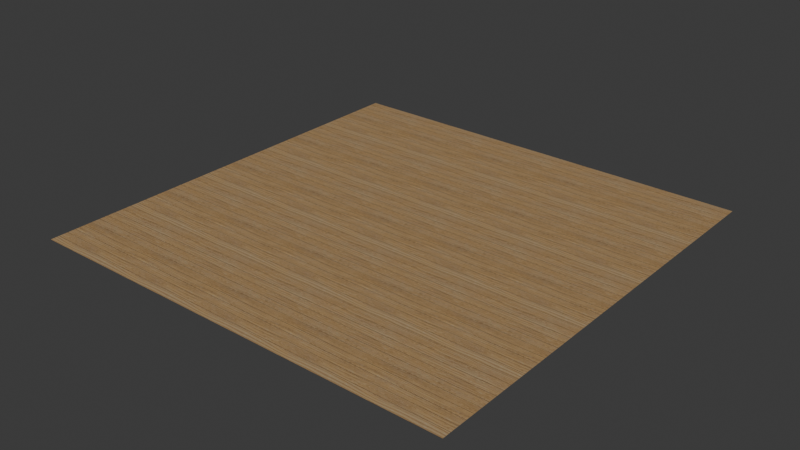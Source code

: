 # Source: pine-wood-plank.blend  (saved by Blender 4.2.66; exported with 4.5.12 LTS)
import bpy
from mathutils import Matrix  # noqa: F401  (used for matrix-valued properties, if any)

bpy.ops.wm.read_factory_settings(use_empty=True)
scene = bpy.context.scene
scene.name = 'Scene'

# ---- images (referenced by path relative to the original .blend; pixels are not part of the script)
import os
ASSET_DIR = os.environ.get("B2B_ASSET_DIR", "")  # directory of the original .blend (textures are referenced by path, not embedded)
HERE = os.path.dirname(os.path.abspath(__file__))  # packed textures are extracted next to this script under _unpacked/

def load_image(name, relpath, width, height, colorspace="sRGB"):
    """Load a texture the original file referenced (path relative to the .blend, or extracted next to this script)."""
    p = next((c for c in (os.path.join(HERE, relpath), os.path.join(ASSET_DIR, relpath)) if relpath and os.path.exists(c)), "")
    if p:
        img = bpy.data.images.load(p, check_existing=True)
        img.name = name
    else:  # same state as the original file: an image datablock whose file is absent (Cycles renders it pink)
        img = bpy.data.images.new(name, width, height)
        img.source = "FILE"
        img.filepath = "//" + (relpath or name)
    img.colorspace_settings.name = colorspace
    return img
img_base = load_image('base', '_unpacked/base.32306423.jpg', 1024, 1024, 'sRGB')
img_rough = load_image('rough', '_unpacked/rough.d2476946.jpg', 1024, 1024, 'Non-Color')
img_normal = load_image('normal', '_unpacked/normal.6c5ab8d4.png', 1024, 1024, 'Non-Color')
img_ao = load_image('ao', '_unpacked/ao.588d9ef0.jpg', 1024, 1024, 'Non-Color')

# ---- materials (node trees are filled in below, after node groups)
mat_pine_wood_plank = bpy.data.materials.new('pine-wood-plank')

# ---- material node trees
mat_pine_wood_plank.use_nodes = True; mat_pine_wood_plank.node_tree.nodes.clear()
_N = mat_pine_wood_plank.node_tree.nodes; _L = mat_pine_wood_plank.node_tree.links
n0 = _N.new('ShaderNodeBsdfPrincipled'); n0.name = 'Principled BSDF'; n0.location = (10, 300)
n1 = _N.new('ShaderNodeOutputMaterial'); n1.name = 'Material Output'; n1.location = (300, 300)
n2 = _N.new('ShaderNodeTexImage'); n2.name = 'Image Texture'; n2.location = (-643, 681)
n2.label = 'BASE COLOR'
n2.image = img_base
n3 = _N.new('ShaderNodeMapping'); n3.name = 'Mapping'; n3.location = (-903, 711)
n3.inputs[3].default_value = (5.0, 5.0, 1.0)
n4 = _N.new('ShaderNodeUVMap'); n4.name = 'UV Map'; n4.location = (-1163, 611)
n5 = _N.new('ShaderNodeSeparateColor'); n5.name = 'Separate Color'; n5.location = (-349, 253)
n6 = _N.new('ShaderNodeTexImage'); n6.name = 'Image Texture.001'; n6.location = (-639, 328)
n6.label = 'METALLIC ROUGHNESS'
n6.image = img_rough
n7 = _N.new('ShaderNodeMapping'); n7.name = 'Mapping.001'; n7.location = (-899, 358)
n7.inputs[3].default_value = (5.0, 5.0, 1.0)
n8 = _N.new('ShaderNodeUVMap'); n8.name = 'UV Map.001'; n8.location = (-1159, 258)
n9 = _N.new('ShaderNodeNormalMap'); n9.name = 'Normal Map'; n9.location = (-350, -60)
n10 = _N.new('ShaderNodeTexImage'); n10.name = 'Image Texture.002'; n10.location = (-640, -20)
n10.label = 'NORMAL MAP'
n10.image = img_normal
n11 = _N.new('ShaderNodeMapping'); n11.name = 'Mapping.002'; n11.location = (-900, 10)
n11.inputs[3].default_value = (5.0, 5.0, 1.0)
n12 = _N.new('ShaderNodeUVMap'); n12.name = 'UV Map.002'; n12.location = (-1160, -90)
n13 = _N.new('ShaderNodeTexImage'); n13.name = 'Image Texture.003'; n13.location = (-643, 1033)
n13.label = 'OCCLUSION'
n13.image = img_ao
n14 = _N.new('ShaderNodeMapping'); n14.name = 'Mapping.003'; n14.location = (-903, 1063)
n14.inputs[3].default_value = (5.0, 5.0, 1.0)
n15 = _N.new('ShaderNodeUVMap'); n15.name = 'UV Map.003'; n15.location = (-1163, 963)
n16 = _N.new('ShaderNodeMix'); n16.name = 'Mix'; n16.location = (-230, 633)
n16.data_type = 'RGBA'
n16.blend_type = 'MULTIPLY'
_L.new(n0.outputs[0], n1.inputs[0])
_L.new(n16.outputs[2], n0.inputs[0])
_L.new(n3.outputs[0], n2.inputs[0])
_L.new(n4.outputs[0], n3.inputs[0])
_L.new(n5.outputs[2], n0.inputs[1])
_L.new(n5.outputs[1], n0.inputs[2])
_L.new(n6.outputs[0], n5.inputs[0])
_L.new(n7.outputs[0], n6.inputs[0])
_L.new(n8.outputs[0], n7.inputs[0])
_L.new(n9.outputs[0], n0.inputs[5])
_L.new(n10.outputs[0], n9.inputs[1])
_L.new(n11.outputs[0], n10.inputs[0])
_L.new(n12.outputs[0], n11.inputs[0])
_L.new(n14.outputs[0], n13.inputs[0])
_L.new(n15.outputs[0], n14.inputs[0])
_L.new(n2.outputs[0], n16.inputs[6])
_L.new(n13.outputs[0], n16.inputs[7])
_L.new(n13.outputs[1], n16.inputs[0])
n1.is_active_output = True

# ---- world
world_world = bpy.data.worlds.new('World'); scene.world = world_world
world_world.use_nodes = True; world_world.node_tree.nodes.clear()
_N = world_world.node_tree.nodes; _L = world_world.node_tree.links
n0 = _N.new('ShaderNodeOutputWorld'); n0.name = 'World Output'; n0.location = (300, 300)
n1 = _N.new('ShaderNodeBackground'); n1.name = 'Background'; n1.location = (10, 300)
n1.inputs[0].default_value = (0.05088, 0.05088, 0.05088, 1.0)
_L.new(n1.outputs[0], n0.inputs[0])
n0.is_active_output = True
world_world.color = (0.05088, 0.05088, 0.05088)
world_world.sun_shadow_jitter_overblur = 0.0

# ---- meshes
me_plane = bpy.data.meshes.new('Plane')
me_plane.from_pydata([(1.0, -1.0, 0.0), (1.0, 1.0, 0.0), (-1.0, -1.0, 0.0), (-1.0, 1.0, 0.0)], [], [(0, 1, 2), (1, 3, 2)])
_uv = me_plane.uv_layers.new(name='UVMap')
_uv.uv.foreach_set('vector', [1.0, 0.0, 1.0, 1.0, 0.0, 0.0, 1.0, 1.0, 0.0, 1.0, 0.0, 0.0])
_uv.active_render = True
_uv = me_plane.uv_layers.new(name='UVMap.001')
_uv.uv.foreach_set('vector', [0.0, 1.0, 0.0, 1.0, 0.0, 1.0, 0.0, 1.0, 0.0, 1.0, 0.0, 1.0])
me_plane.materials.append(mat_pine_wood_plank)
me_plane.update()
me_plane.normals_split_custom_set([tuple(v) for v in zip(*[iter([0.0, 0.0, 1.0, 0.0, 0.0, 1.0, 0.0, 0.0, 1.0, 0.0, 0.0, 1.0, 0.0, 0.0, 1.0, 0.0, 0.0, 1.0])] * 3)])

# ---- objects
ob_pine_wood_plank = bpy.data.objects.new('pine-wood-plank', me_plane)

# ---- transforms, parenting, visibility, modifiers, constraints
ob_pine_wood_plank.location = (0.0, 0.0, 0.0)
ob_pine_wood_plank.rotation_mode = 'QUATERNION'
ob_pine_wood_plank.rotation_quaternion = (1.0, 0.0, 0.0, 0.0)

# ---- collection membership
scene.collection.objects.link(ob_pine_wood_plank)

# ---- scene / render settings (as saved in the file)
scene.frame_start = 1; scene.frame_end = 250; scene.frame_set(1)
scene.render.engine = 'BLENDER_EEVEE_NEXT'
bpy.context.view_layer.update()

# ---- added for rendering (the .blend has no active camera and no usable light): camera, sun
cam_auto = bpy.data.cameras.new('AutoCamera')
cam_auto.lens = 50.0
cam_auto.sensor_width = 36.0
cam_auto.clip_end = 1000.0
ob_auto_camera = bpy.data.objects.new('AutoCamera', cam_auto)
scene.collection.objects.link(ob_auto_camera)
ob_auto_camera.location = (2.61693, -3.14032, 2.09354)
ob_auto_camera.rotation_euler = (1.09748, -7.21219e-08, 0.694738)
scene.camera = ob_auto_camera
light_auto_sun = bpy.data.lights.new('AutoSun', 'SUN')
light_auto_sun.energy = 3.0
light_auto_sun.angle = 0.0523599
ob_auto_sun = bpy.data.objects.new('AutoSun', light_auto_sun)
scene.collection.objects.link(ob_auto_sun)
ob_auto_sun.rotation_euler = (0.872665, 0.174533, 0.523599)
bpy.context.view_layer.update()
